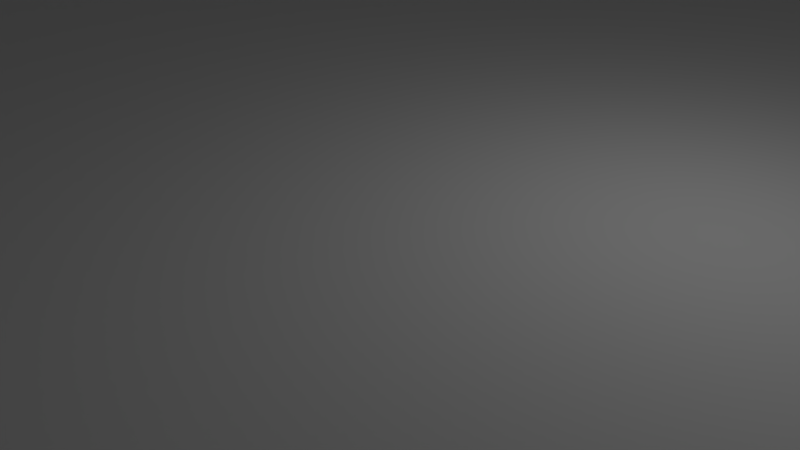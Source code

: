 # Source: odrive_adapter_e.blend  (saved by Blender 2.79.0; exported with 4.5.12 LTS)
import bpy
from mathutils import Matrix  # noqa: F401  (used for matrix-valued properties, if any)

bpy.ops.wm.read_factory_settings(use_empty=True)
scene = bpy.context.scene
scene.name = 'Scene'

# ---- collections
col_collection_1 = bpy.data.collections.new('Collection 1'); scene.collection.children.link(col_collection_1)

# ---- materials (node trees are filled in below, after node groups)
mat_material = bpy.data.materials.new('Material')
mat_material.alpha_threshold = 0.0
mat_material.use_transparent_shadow = False
mat_material.roughness = 0.5
mat_material.line_color = (0.0, 0.0, 0.0, 1.0)

# ---- material node trees

# ---- world
world_world = bpy.data.worlds.new('World'); scene.world = world_world
world_world.color = (0.05088, 0.05088, 0.05088)
world_world.use_sun_shadow = False
world_world.sun_shadow_jitter_overblur = 0.0
world_world.cycles.sampling_method = 'MANUAL'

# ---- cameras
cam_camera = bpy.data.cameras.new('Camera')
cam_camera.clip_end = 100.0
cam_camera.lens = 35.0
cam_camera.sensor_width = 32.0
cam_camera.sensor_height = 18.0
cam_camera.ortho_scale = 7.314
cam_camera.dof.focus_distance = 0.0
cam_camera.dof.aperture_fstop = 128.0

# ---- lights
light_lamp = bpy.data.lights.new('Lamp', 'POINT')
light_lamp.transmission_factor = 0.0
light_lamp.cutoff_distance = 30.0
light_lamp.energy = 100.0
light_lamp.shadow_buffer_clip_start = 1.001
light_lamp.shadow_soft_size = 0.1
light_lamp.shadow_maximum_resolution = 0.006
light_lamp.use_absolute_resolution = True

# ---- meshes
me_cylinder_007 = bpy.data.meshes.new('Cylinder.007')
me_cylinder_007.from_pydata([(0.0, 3.75, -10.0), (0.0, 3.75, 10.0), (0.47, 3.72, -10.0), (0.47, 3.72, 10.0), (0.9326, 3.632, -10.0), (0.9326, 3.632, 10.0), (1.38, 3.487, -10.0), (1.38, 3.487, 10.0), (1.807, 3.286, -10.0), (1.807, 3.286, 10.0), (2.204, 3.034, -10.0), (2.204, 3.034, 10.0), (2.567, 2.734, -10.0), (2.567, 2.734, 10.0), (2.889, 2.39, -10.0), (2.889, 2.39, 10.0), (3.166, 2.009, -10.0), (3.166, 2.009, 10.0), (3.393, 1.597, -10.0), (3.393, 1.597, 10.0), (3.566, 1.159, -10.0), (3.566, 1.159, 10.0), (3.684, 0.7027, -10.0), (3.684, 0.7027, 10.0), (3.743, 0.2355, -10.0), (3.743, 0.2355, 10.0), (3.743, -0.2355, -10.0), (3.743, -0.2355, 10.0), (3.684, -0.7027, -10.0), (3.684, -0.7027, 10.0), (3.566, -1.159, -10.0), (3.566, -1.159, 10.0), (3.393, -1.597, -10.0), (3.393, -1.597, 10.0), (3.166, -2.009, -10.0), (3.166, -2.009, 10.0), (2.889, -2.39, -10.0), (2.889, -2.39, 10.0), (2.567, -2.734, -10.0), (2.567, -2.734, 10.0), (2.204, -3.034, -10.0), (2.204, -3.034, 10.0), (1.807, -3.286, -10.0), (1.807, -3.286, 10.0), (1.38, -3.487, -10.0), (1.38, -3.487, 10.0), (0.9326, -3.632, -10.0), (0.9326, -3.632, 10.0), (0.47, -3.72, -10.0), (0.47, -3.72, 10.0), (-3.01e-06, -3.75, -10.0), (-3.01e-06, -3.75, 10.0), (-0.47, -3.72, -10.0), (-0.47, -3.72, 10.0), (-0.9326, -3.632, -10.0), (-0.9326, -3.632, 10.0), (-1.38, -3.487, -10.0), (-1.38, -3.487, 10.0), (-1.807, -3.286, -10.0), (-1.807, -3.286, 10.0), (-2.204, -3.034, -10.0), (-2.204, -3.034, 10.0), (-2.567, -2.734, -10.0), (-2.567, -2.734, 10.0), (-2.889, -2.39, -10.0), (-2.889, -2.39, 10.0), (-3.166, -2.009, -10.0), (-3.166, -2.009, 10.0), (-3.393, -1.597, -10.0), (-3.393, -1.597, 10.0), (-3.566, -1.159, -10.0), (-3.566, -1.159, 10.0), (-3.684, -0.7027, -10.0), (-3.684, -0.7027, 10.0), (-3.743, -0.2355, -10.0), (-3.743, -0.2355, 10.0), (-3.743, 0.2355, -10.0), (-3.743, 0.2355, 10.0), (-3.684, 0.7027, -10.0), (-3.684, 0.7027, 10.0), (-3.566, 1.159, -10.0), (-3.566, 1.159, 10.0), (-3.393, 1.597, -10.0), (-3.393, 1.597, 10.0), (-3.166, 2.009, -10.0), (-3.166, 2.009, 10.0), (-2.889, 2.39, -10.0), (-2.889, 2.39, 10.0), (-2.567, 2.734, -10.0), (-2.567, 2.734, 10.0), (-2.204, 3.034, -10.0), (-2.204, 3.034, 10.0), (-1.807, 3.286, -10.0), (-1.807, 3.286, 10.0), (-1.38, 3.487, -10.0), (-1.38, 3.487, 10.0), (-0.9326, 3.632, -10.0), (-0.9326, 3.632, 10.0), (-0.47, 3.72, -10.0), (-0.47, 3.72, 10.0)], [], [(0, 1, 3, 2), (2, 3, 5, 4), (4, 5, 7, 6), (6, 7, 9, 8), (8, 9, 11, 10), (10, 11, 13, 12), (12, 13, 15, 14), (14, 15, 17, 16), (16, 17, 19, 18), (18, 19, 21, 20), (20, 21, 23, 22), (22, 23, 25, 24), (24, 25, 27, 26), (26, 27, 29, 28), (28, 29, 31, 30), (30, 31, 33, 32), (32, 33, 35, 34), (34, 35, 37, 36), (36, 37, 39, 38), (38, 39, 41, 40), (40, 41, 43, 42), (42, 43, 45, 44), (44, 45, 47, 46), (46, 47, 49, 48), (48, 49, 51, 50), (50, 51, 53, 52), (52, 53, 55, 54), (54, 55, 57, 56), (56, 57, 59, 58), (58, 59, 61, 60), (60, 61, 63, 62), (62, 63, 65, 64), (64, 65, 67, 66), (66, 67, 69, 68), (68, 69, 71, 70), (70, 71, 73, 72), (72, 73, 75, 74), (74, 75, 77, 76), (76, 77, 79, 78), (78, 79, 81, 80), (80, 81, 83, 82), (82, 83, 85, 84), (84, 85, 87, 86), (86, 87, 89, 88), (88, 89, 91, 90), (90, 91, 93, 92), (92, 93, 95, 94), (94, 95, 97, 96), (3, 1, 99, 97, 95, 93, 91, 89, 87, 85, 83, 81, 79, 77, 75, 73, 71, 69, 67, 65, 63, 61, 59, 57, 55, 53, 51, 49, 47, 45, 43, 41, 39, 37, 35, 33, 31, 29, 27, 25, 23, 21, 19, 17, 15, 13, 11, 9, 7, 5), (96, 97, 99, 98), (98, 99, 1, 0), (0, 2, 4, 6, 8, 10, 12, 14, 16, 18, 20, 22, 24, 26, 28, 30, 32, 34, 36, 38, 40, 42, 44, 46, 48, 50, 52, 54, 56, 58, 60, 62, 64, 66, 68, 70, 72, 74, 76, 78, 80, 82, 84, 86, 88, 90, 92, 94, 96, 98)])
me_cylinder_007.use_remesh_preserve_volume = False
me_cylinder_007.use_remesh_preserve_attributes = False
me_cylinder_007.use_mirror_vertex_groups = False
me_cylinder_007.update()
me_cylinder_006 = bpy.data.meshes.new('Cylinder.006')
me_cylinder_006.from_pydata([(0.0, 3.75, -10.0), (0.0, 3.75, 10.0), (0.47, 3.72, -10.0), (0.47, 3.72, 10.0), (0.9326, 3.632, -10.0), (0.9326, 3.632, 10.0), (1.38, 3.487, -10.0), (1.38, 3.487, 10.0), (1.807, 3.286, -10.0), (1.807, 3.286, 10.0), (2.204, 3.034, -10.0), (2.204, 3.034, 10.0), (2.567, 2.734, -10.0), (2.567, 2.734, 10.0), (2.889, 2.39, -10.0), (2.889, 2.39, 10.0), (3.166, 2.009, -10.0), (3.166, 2.009, 10.0), (3.393, 1.597, -10.0), (3.393, 1.597, 10.0), (3.566, 1.159, -10.0), (3.566, 1.159, 10.0), (3.684, 0.7027, -10.0), (3.684, 0.7027, 10.0), (3.743, 0.2355, -10.0), (3.743, 0.2355, 10.0), (3.743, -0.2355, -10.0), (3.743, -0.2355, 10.0), (3.684, -0.7027, -10.0), (3.684, -0.7027, 10.0), (3.566, -1.159, -10.0), (3.566, -1.159, 10.0), (3.393, -1.597, -10.0), (3.393, -1.597, 10.0), (3.166, -2.009, -10.0), (3.166, -2.009, 10.0), (2.889, -2.39, -10.0), (2.889, -2.39, 10.0), (2.567, -2.734, -10.0), (2.567, -2.734, 10.0), (2.204, -3.034, -10.0), (2.204, -3.034, 10.0), (1.807, -3.286, -10.0), (1.807, -3.286, 10.0), (1.38, -3.487, -10.0), (1.38, -3.487, 10.0), (0.9326, -3.632, -10.0), (0.9326, -3.632, 10.0), (0.47, -3.72, -10.0), (0.47, -3.72, 10.0), (-3.01e-06, -3.75, -10.0), (-3.01e-06, -3.75, 10.0), (-0.47, -3.72, -10.0), (-0.47, -3.72, 10.0), (-0.9326, -3.632, -10.0), (-0.9326, -3.632, 10.0), (-1.38, -3.487, -10.0), (-1.38, -3.487, 10.0), (-1.807, -3.286, -10.0), (-1.807, -3.286, 10.0), (-2.204, -3.034, -10.0), (-2.204, -3.034, 10.0), (-2.567, -2.734, -10.0), (-2.567, -2.734, 10.0), (-2.889, -2.39, -10.0), (-2.889, -2.39, 10.0), (-3.166, -2.009, -10.0), (-3.166, -2.009, 10.0), (-3.393, -1.597, -10.0), (-3.393, -1.597, 10.0), (-3.566, -1.159, -10.0), (-3.566, -1.159, 10.0), (-3.684, -0.7027, -10.0), (-3.684, -0.7027, 10.0), (-3.743, -0.2355, -10.0), (-3.743, -0.2355, 10.0), (-3.743, 0.2355, -10.0), (-3.743, 0.2355, 10.0), (-3.684, 0.7027, -10.0), (-3.684, 0.7027, 10.0), (-3.566, 1.159, -10.0), (-3.566, 1.159, 10.0), (-3.393, 1.597, -10.0), (-3.393, 1.597, 10.0), (-3.166, 2.009, -10.0), (-3.166, 2.009, 10.0), (-2.889, 2.39, -10.0), (-2.889, 2.39, 10.0), (-2.567, 2.734, -10.0), (-2.567, 2.734, 10.0), (-2.204, 3.034, -10.0), (-2.204, 3.034, 10.0), (-1.807, 3.286, -10.0), (-1.807, 3.286, 10.0), (-1.38, 3.487, -10.0), (-1.38, 3.487, 10.0), (-0.9326, 3.632, -10.0), (-0.9326, 3.632, 10.0), (-0.47, 3.72, -10.0), (-0.47, 3.72, 10.0)], [], [(0, 1, 3, 2), (2, 3, 5, 4), (4, 5, 7, 6), (6, 7, 9, 8), (8, 9, 11, 10), (10, 11, 13, 12), (12, 13, 15, 14), (14, 15, 17, 16), (16, 17, 19, 18), (18, 19, 21, 20), (20, 21, 23, 22), (22, 23, 25, 24), (24, 25, 27, 26), (26, 27, 29, 28), (28, 29, 31, 30), (30, 31, 33, 32), (32, 33, 35, 34), (34, 35, 37, 36), (36, 37, 39, 38), (38, 39, 41, 40), (40, 41, 43, 42), (42, 43, 45, 44), (44, 45, 47, 46), (46, 47, 49, 48), (48, 49, 51, 50), (50, 51, 53, 52), (52, 53, 55, 54), (54, 55, 57, 56), (56, 57, 59, 58), (58, 59, 61, 60), (60, 61, 63, 62), (62, 63, 65, 64), (64, 65, 67, 66), (66, 67, 69, 68), (68, 69, 71, 70), (70, 71, 73, 72), (72, 73, 75, 74), (74, 75, 77, 76), (76, 77, 79, 78), (78, 79, 81, 80), (80, 81, 83, 82), (82, 83, 85, 84), (84, 85, 87, 86), (86, 87, 89, 88), (88, 89, 91, 90), (90, 91, 93, 92), (92, 93, 95, 94), (94, 95, 97, 96), (3, 1, 99, 97, 95, 93, 91, 89, 87, 85, 83, 81, 79, 77, 75, 73, 71, 69, 67, 65, 63, 61, 59, 57, 55, 53, 51, 49, 47, 45, 43, 41, 39, 37, 35, 33, 31, 29, 27, 25, 23, 21, 19, 17, 15, 13, 11, 9, 7, 5), (96, 97, 99, 98), (98, 99, 1, 0), (0, 2, 4, 6, 8, 10, 12, 14, 16, 18, 20, 22, 24, 26, 28, 30, 32, 34, 36, 38, 40, 42, 44, 46, 48, 50, 52, 54, 56, 58, 60, 62, 64, 66, 68, 70, 72, 74, 76, 78, 80, 82, 84, 86, 88, 90, 92, 94, 96, 98)])
me_cylinder_006.use_remesh_preserve_volume = False
me_cylinder_006.use_remesh_preserve_attributes = False
me_cylinder_006.use_mirror_vertex_groups = False
me_cylinder_006.update()
me_cylinder_005 = bpy.data.meshes.new('Cylinder.005')
me_cylinder_005.from_pydata([(0.0, 3.75, -10.0), (0.0, 3.75, 10.0), (0.47, 3.72, -10.0), (0.47, 3.72, 10.0), (0.9326, 3.632, -10.0), (0.9326, 3.632, 10.0), (1.38, 3.487, -10.0), (1.38, 3.487, 10.0), (1.807, 3.286, -10.0), (1.807, 3.286, 10.0), (2.204, 3.034, -10.0), (2.204, 3.034, 10.0), (2.567, 2.734, -10.0), (2.567, 2.734, 10.0), (2.889, 2.39, -10.0), (2.889, 2.39, 10.0), (3.166, 2.009, -10.0), (3.166, 2.009, 10.0), (3.393, 1.597, -10.0), (3.393, 1.597, 10.0), (3.566, 1.159, -10.0), (3.566, 1.159, 10.0), (3.684, 0.7027, -10.0), (3.684, 0.7027, 10.0), (3.743, 0.2355, -10.0), (3.743, 0.2355, 10.0), (3.743, -0.2355, -10.0), (3.743, -0.2355, 10.0), (3.684, -0.7027, -10.0), (3.684, -0.7027, 10.0), (3.566, -1.159, -10.0), (3.566, -1.159, 10.0), (3.393, -1.597, -10.0), (3.393, -1.597, 10.0), (3.166, -2.009, -10.0), (3.166, -2.009, 10.0), (2.889, -2.39, -10.0), (2.889, -2.39, 10.0), (2.567, -2.734, -10.0), (2.567, -2.734, 10.0), (2.204, -3.034, -10.0), (2.204, -3.034, 10.0), (1.807, -3.286, -10.0), (1.807, -3.286, 10.0), (1.38, -3.487, -10.0), (1.38, -3.487, 10.0), (0.9326, -3.632, -10.0), (0.9326, -3.632, 10.0), (0.47, -3.72, -10.0), (0.47, -3.72, 10.0), (-3.01e-06, -3.75, -10.0), (-3.01e-06, -3.75, 10.0), (-0.47, -3.72, -10.0), (-0.47, -3.72, 10.0), (-0.9326, -3.632, -10.0), (-0.9326, -3.632, 10.0), (-1.38, -3.487, -10.0), (-1.38, -3.487, 10.0), (-1.807, -3.286, -10.0), (-1.807, -3.286, 10.0), (-2.204, -3.034, -10.0), (-2.204, -3.034, 10.0), (-2.567, -2.734, -10.0), (-2.567, -2.734, 10.0), (-2.889, -2.39, -10.0), (-2.889, -2.39, 10.0), (-3.166, -2.009, -10.0), (-3.166, -2.009, 10.0), (-3.393, -1.597, -10.0), (-3.393, -1.597, 10.0), (-3.566, -1.159, -10.0), (-3.566, -1.159, 10.0), (-3.684, -0.7027, -10.0), (-3.684, -0.7027, 10.0), (-3.743, -0.2355, -10.0), (-3.743, -0.2355, 10.0), (-3.743, 0.2355, -10.0), (-3.743, 0.2355, 10.0), (-3.684, 0.7027, -10.0), (-3.684, 0.7027, 10.0), (-3.566, 1.159, -10.0), (-3.566, 1.159, 10.0), (-3.393, 1.597, -10.0), (-3.393, 1.597, 10.0), (-3.166, 2.009, -10.0), (-3.166, 2.009, 10.0), (-2.889, 2.39, -10.0), (-2.889, 2.39, 10.0), (-2.567, 2.734, -10.0), (-2.567, 2.734, 10.0), (-2.204, 3.034, -10.0), (-2.204, 3.034, 10.0), (-1.807, 3.286, -10.0), (-1.807, 3.286, 10.0), (-1.38, 3.487, -10.0), (-1.38, 3.487, 10.0), (-0.9326, 3.632, -10.0), (-0.9326, 3.632, 10.0), (-0.47, 3.72, -10.0), (-0.47, 3.72, 10.0)], [], [(0, 1, 3, 2), (2, 3, 5, 4), (4, 5, 7, 6), (6, 7, 9, 8), (8, 9, 11, 10), (10, 11, 13, 12), (12, 13, 15, 14), (14, 15, 17, 16), (16, 17, 19, 18), (18, 19, 21, 20), (20, 21, 23, 22), (22, 23, 25, 24), (24, 25, 27, 26), (26, 27, 29, 28), (28, 29, 31, 30), (30, 31, 33, 32), (32, 33, 35, 34), (34, 35, 37, 36), (36, 37, 39, 38), (38, 39, 41, 40), (40, 41, 43, 42), (42, 43, 45, 44), (44, 45, 47, 46), (46, 47, 49, 48), (48, 49, 51, 50), (50, 51, 53, 52), (52, 53, 55, 54), (54, 55, 57, 56), (56, 57, 59, 58), (58, 59, 61, 60), (60, 61, 63, 62), (62, 63, 65, 64), (64, 65, 67, 66), (66, 67, 69, 68), (68, 69, 71, 70), (70, 71, 73, 72), (72, 73, 75, 74), (74, 75, 77, 76), (76, 77, 79, 78), (78, 79, 81, 80), (80, 81, 83, 82), (82, 83, 85, 84), (84, 85, 87, 86), (86, 87, 89, 88), (88, 89, 91, 90), (90, 91, 93, 92), (92, 93, 95, 94), (94, 95, 97, 96), (3, 1, 99, 97, 95, 93, 91, 89, 87, 85, 83, 81, 79, 77, 75, 73, 71, 69, 67, 65, 63, 61, 59, 57, 55, 53, 51, 49, 47, 45, 43, 41, 39, 37, 35, 33, 31, 29, 27, 25, 23, 21, 19, 17, 15, 13, 11, 9, 7, 5), (96, 97, 99, 98), (98, 99, 1, 0), (0, 2, 4, 6, 8, 10, 12, 14, 16, 18, 20, 22, 24, 26, 28, 30, 32, 34, 36, 38, 40, 42, 44, 46, 48, 50, 52, 54, 56, 58, 60, 62, 64, 66, 68, 70, 72, 74, 76, 78, 80, 82, 84, 86, 88, 90, 92, 94, 96, 98)])
me_cylinder_005.use_remesh_preserve_volume = False
me_cylinder_005.use_remesh_preserve_attributes = False
me_cylinder_005.use_mirror_vertex_groups = False
me_cylinder_005.update()
me_cylinder_004 = bpy.data.meshes.new('Cylinder.004')
me_cylinder_004.from_pydata([(0.0, 2.0, -10.0), (0.0, 2.0, 10.0), (0.2507, 1.984, -10.0), (0.2507, 1.984, 10.0), (0.4974, 1.937, -10.0), (0.4974, 1.937, 10.0), (0.7362, 1.86, -10.0), (0.7362, 1.86, 10.0), (0.9635, 1.753, -10.0), (0.9635, 1.753, 10.0), (1.176, 1.618, -10.0), (1.176, 1.618, 10.0), (1.369, 1.458, -10.0), (1.369, 1.458, 10.0), (1.541, 1.275, -10.0), (1.541, 1.275, 10.0), (1.689, 1.072, -10.0), (1.689, 1.072, 10.0), (1.81, 0.8516, -10.0), (1.81, 0.8516, 10.0), (1.902, 0.618, -10.0), (1.902, 0.618, 10.0), (1.965, 0.3748, -10.0), (1.965, 0.3748, 10.0), (1.996, 0.1256, -10.0), (1.996, 0.1256, 10.0), (1.996, -0.1256, -10.0), (1.996, -0.1256, 10.0), (1.965, -0.3748, -10.0), (1.965, -0.3748, 10.0), (1.902, -0.618, -10.0), (1.902, -0.618, 10.0), (1.81, -0.8516, -10.0), (1.81, -0.8516, 10.0), (1.689, -1.072, -10.0), (1.689, -1.072, 10.0), (1.541, -1.275, -10.0), (1.541, -1.275, 10.0), (1.369, -1.458, -10.0), (1.369, -1.458, 10.0), (1.176, -1.618, -10.0), (1.176, -1.618, 10.0), (0.9635, -1.753, -10.0), (0.9635, -1.753, 10.0), (0.7362, -1.86, -10.0), (0.7362, -1.86, 10.0), (0.4974, -1.937, -10.0), (0.4974, -1.937, 10.0), (0.2507, -1.984, -10.0), (0.2507, -1.984, 10.0), (-1.605e-06, -2.0, -10.0), (-1.605e-06, -2.0, 10.0), (-0.2507, -1.984, -10.0), (-0.2507, -1.984, 10.0), (-0.4974, -1.937, -10.0), (-0.4974, -1.937, 10.0), (-0.7363, -1.86, -10.0), (-0.7363, -1.86, 10.0), (-0.9635, -1.753, -10.0), (-0.9635, -1.753, 10.0), (-1.176, -1.618, -10.0), (-1.176, -1.618, 10.0), (-1.369, -1.458, -10.0), (-1.369, -1.458, 10.0), (-1.541, -1.275, -10.0), (-1.541, -1.275, 10.0), (-1.689, -1.072, -10.0), (-1.689, -1.072, 10.0), (-1.81, -0.8516, -10.0), (-1.81, -0.8516, 10.0), (-1.902, -0.618, -10.0), (-1.902, -0.618, 10.0), (-1.965, -0.3748, -10.0), (-1.965, -0.3748, 10.0), (-1.996, -0.1256, -10.0), (-1.996, -0.1256, 10.0), (-1.996, 0.1256, -10.0), (-1.996, 0.1256, 10.0), (-1.965, 0.3748, -10.0), (-1.965, 0.3748, 10.0), (-1.902, 0.618, -10.0), (-1.902, 0.618, 10.0), (-1.81, 0.8516, -10.0), (-1.81, 0.8516, 10.0), (-1.689, 1.072, -10.0), (-1.689, 1.072, 10.0), (-1.541, 1.275, -10.0), (-1.541, 1.275, 10.0), (-1.369, 1.458, -10.0), (-1.369, 1.458, 10.0), (-1.176, 1.618, -10.0), (-1.176, 1.618, 10.0), (-0.9635, 1.753, -10.0), (-0.9635, 1.753, 10.0), (-0.7362, 1.86, -10.0), (-0.7362, 1.86, 10.0), (-0.4974, 1.937, -10.0), (-0.4974, 1.937, 10.0), (-0.2507, 1.984, -10.0), (-0.2507, 1.984, 10.0)], [], [(0, 1, 3, 2), (2, 3, 5, 4), (4, 5, 7, 6), (6, 7, 9, 8), (8, 9, 11, 10), (10, 11, 13, 12), (12, 13, 15, 14), (14, 15, 17, 16), (16, 17, 19, 18), (18, 19, 21, 20), (20, 21, 23, 22), (22, 23, 25, 24), (24, 25, 27, 26), (26, 27, 29, 28), (28, 29, 31, 30), (30, 31, 33, 32), (32, 33, 35, 34), (34, 35, 37, 36), (36, 37, 39, 38), (38, 39, 41, 40), (40, 41, 43, 42), (42, 43, 45, 44), (44, 45, 47, 46), (46, 47, 49, 48), (48, 49, 51, 50), (50, 51, 53, 52), (52, 53, 55, 54), (54, 55, 57, 56), (56, 57, 59, 58), (58, 59, 61, 60), (60, 61, 63, 62), (62, 63, 65, 64), (64, 65, 67, 66), (66, 67, 69, 68), (68, 69, 71, 70), (70, 71, 73, 72), (72, 73, 75, 74), (74, 75, 77, 76), (76, 77, 79, 78), (78, 79, 81, 80), (80, 81, 83, 82), (82, 83, 85, 84), (84, 85, 87, 86), (86, 87, 89, 88), (88, 89, 91, 90), (90, 91, 93, 92), (92, 93, 95, 94), (94, 95, 97, 96), (3, 1, 99, 97, 95, 93, 91, 89, 87, 85, 83, 81, 79, 77, 75, 73, 71, 69, 67, 65, 63, 61, 59, 57, 55, 53, 51, 49, 47, 45, 43, 41, 39, 37, 35, 33, 31, 29, 27, 25, 23, 21, 19, 17, 15, 13, 11, 9, 7, 5), (96, 97, 99, 98), (98, 99, 1, 0), (0, 2, 4, 6, 8, 10, 12, 14, 16, 18, 20, 22, 24, 26, 28, 30, 32, 34, 36, 38, 40, 42, 44, 46, 48, 50, 52, 54, 56, 58, 60, 62, 64, 66, 68, 70, 72, 74, 76, 78, 80, 82, 84, 86, 88, 90, 92, 94, 96, 98)])
me_cylinder_004.use_remesh_preserve_volume = False
me_cylinder_004.use_remesh_preserve_attributes = False
me_cylinder_004.use_mirror_vertex_groups = False
me_cylinder_004.update()
me_cylinder_003 = bpy.data.meshes.new('Cylinder.003')
me_cylinder_003.from_pydata([(0.0, 2.0, -10.0), (0.0, 2.0, 10.0), (0.2507, 1.984, -10.0), (0.2507, 1.984, 10.0), (0.4974, 1.937, -10.0), (0.4974, 1.937, 10.0), (0.7362, 1.86, -10.0), (0.7362, 1.86, 10.0), (0.9635, 1.753, -10.0), (0.9635, 1.753, 10.0), (1.176, 1.618, -10.0), (1.176, 1.618, 10.0), (1.369, 1.458, -10.0), (1.369, 1.458, 10.0), (1.541, 1.275, -10.0), (1.541, 1.275, 10.0), (1.689, 1.072, -10.0), (1.689, 1.072, 10.0), (1.81, 0.8516, -10.0), (1.81, 0.8516, 10.0), (1.902, 0.618, -10.0), (1.902, 0.618, 10.0), (1.965, 0.3748, -10.0), (1.965, 0.3748, 10.0), (1.996, 0.1256, -10.0), (1.996, 0.1256, 10.0), (1.996, -0.1256, -10.0), (1.996, -0.1256, 10.0), (1.965, -0.3748, -10.0), (1.965, -0.3748, 10.0), (1.902, -0.618, -10.0), (1.902, -0.618, 10.0), (1.81, -0.8516, -10.0), (1.81, -0.8516, 10.0), (1.689, -1.072, -10.0), (1.689, -1.072, 10.0), (1.541, -1.275, -10.0), (1.541, -1.275, 10.0), (1.369, -1.458, -10.0), (1.369, -1.458, 10.0), (1.176, -1.618, -10.0), (1.176, -1.618, 10.0), (0.9635, -1.753, -10.0), (0.9635, -1.753, 10.0), (0.7362, -1.86, -10.0), (0.7362, -1.86, 10.0), (0.4974, -1.937, -10.0), (0.4974, -1.937, 10.0), (0.2507, -1.984, -10.0), (0.2507, -1.984, 10.0), (-1.605e-06, -2.0, -10.0), (-1.605e-06, -2.0, 10.0), (-0.2507, -1.984, -10.0), (-0.2507, -1.984, 10.0), (-0.4974, -1.937, -10.0), (-0.4974, -1.937, 10.0), (-0.7363, -1.86, -10.0), (-0.7363, -1.86, 10.0), (-0.9635, -1.753, -10.0), (-0.9635, -1.753, 10.0), (-1.176, -1.618, -10.0), (-1.176, -1.618, 10.0), (-1.369, -1.458, -10.0), (-1.369, -1.458, 10.0), (-1.541, -1.275, -10.0), (-1.541, -1.275, 10.0), (-1.689, -1.072, -10.0), (-1.689, -1.072, 10.0), (-1.81, -0.8516, -10.0), (-1.81, -0.8516, 10.0), (-1.902, -0.618, -10.0), (-1.902, -0.618, 10.0), (-1.965, -0.3748, -10.0), (-1.965, -0.3748, 10.0), (-1.996, -0.1256, -10.0), (-1.996, -0.1256, 10.0), (-1.996, 0.1256, -10.0), (-1.996, 0.1256, 10.0), (-1.965, 0.3748, -10.0), (-1.965, 0.3748, 10.0), (-1.902, 0.618, -10.0), (-1.902, 0.618, 10.0), (-1.81, 0.8516, -10.0), (-1.81, 0.8516, 10.0), (-1.689, 1.072, -10.0), (-1.689, 1.072, 10.0), (-1.541, 1.275, -10.0), (-1.541, 1.275, 10.0), (-1.369, 1.458, -10.0), (-1.369, 1.458, 10.0), (-1.176, 1.618, -10.0), (-1.176, 1.618, 10.0), (-0.9635, 1.753, -10.0), (-0.9635, 1.753, 10.0), (-0.7362, 1.86, -10.0), (-0.7362, 1.86, 10.0), (-0.4974, 1.937, -10.0), (-0.4974, 1.937, 10.0), (-0.2507, 1.984, -10.0), (-0.2507, 1.984, 10.0)], [], [(0, 1, 3, 2), (2, 3, 5, 4), (4, 5, 7, 6), (6, 7, 9, 8), (8, 9, 11, 10), (10, 11, 13, 12), (12, 13, 15, 14), (14, 15, 17, 16), (16, 17, 19, 18), (18, 19, 21, 20), (20, 21, 23, 22), (22, 23, 25, 24), (24, 25, 27, 26), (26, 27, 29, 28), (28, 29, 31, 30), (30, 31, 33, 32), (32, 33, 35, 34), (34, 35, 37, 36), (36, 37, 39, 38), (38, 39, 41, 40), (40, 41, 43, 42), (42, 43, 45, 44), (44, 45, 47, 46), (46, 47, 49, 48), (48, 49, 51, 50), (50, 51, 53, 52), (52, 53, 55, 54), (54, 55, 57, 56), (56, 57, 59, 58), (58, 59, 61, 60), (60, 61, 63, 62), (62, 63, 65, 64), (64, 65, 67, 66), (66, 67, 69, 68), (68, 69, 71, 70), (70, 71, 73, 72), (72, 73, 75, 74), (74, 75, 77, 76), (76, 77, 79, 78), (78, 79, 81, 80), (80, 81, 83, 82), (82, 83, 85, 84), (84, 85, 87, 86), (86, 87, 89, 88), (88, 89, 91, 90), (90, 91, 93, 92), (92, 93, 95, 94), (94, 95, 97, 96), (3, 1, 99, 97, 95, 93, 91, 89, 87, 85, 83, 81, 79, 77, 75, 73, 71, 69, 67, 65, 63, 61, 59, 57, 55, 53, 51, 49, 47, 45, 43, 41, 39, 37, 35, 33, 31, 29, 27, 25, 23, 21, 19, 17, 15, 13, 11, 9, 7, 5), (96, 97, 99, 98), (98, 99, 1, 0), (0, 2, 4, 6, 8, 10, 12, 14, 16, 18, 20, 22, 24, 26, 28, 30, 32, 34, 36, 38, 40, 42, 44, 46, 48, 50, 52, 54, 56, 58, 60, 62, 64, 66, 68, 70, 72, 74, 76, 78, 80, 82, 84, 86, 88, 90, 92, 94, 96, 98)])
me_cylinder_003.use_remesh_preserve_volume = False
me_cylinder_003.use_remesh_preserve_attributes = False
me_cylinder_003.use_mirror_vertex_groups = False
me_cylinder_003.update()
me_cylinder_002 = bpy.data.meshes.new('Cylinder.002')
me_cylinder_002.from_pydata([(0.0, 2.0, -10.0), (0.0, 2.0, 10.0), (0.2507, 1.984, -10.0), (0.2507, 1.984, 10.0), (0.4974, 1.937, -10.0), (0.4974, 1.937, 10.0), (0.7362, 1.86, -10.0), (0.7362, 1.86, 10.0), (0.9635, 1.753, -10.0), (0.9635, 1.753, 10.0), (1.176, 1.618, -10.0), (1.176, 1.618, 10.0), (1.369, 1.458, -10.0), (1.369, 1.458, 10.0), (1.541, 1.275, -10.0), (1.541, 1.275, 10.0), (1.689, 1.072, -10.0), (1.689, 1.072, 10.0), (1.81, 0.8516, -10.0), (1.81, 0.8516, 10.0), (1.902, 0.618, -10.0), (1.902, 0.618, 10.0), (1.965, 0.3748, -10.0), (1.965, 0.3748, 10.0), (1.996, 0.1256, -10.0), (1.996, 0.1256, 10.0), (1.996, -0.1256, -10.0), (1.996, -0.1256, 10.0), (1.965, -0.3748, -10.0), (1.965, -0.3748, 10.0), (1.902, -0.618, -10.0), (1.902, -0.618, 10.0), (1.81, -0.8516, -10.0), (1.81, -0.8516, 10.0), (1.689, -1.072, -10.0), (1.689, -1.072, 10.0), (1.541, -1.275, -10.0), (1.541, -1.275, 10.0), (1.369, -1.458, -10.0), (1.369, -1.458, 10.0), (1.176, -1.618, -10.0), (1.176, -1.618, 10.0), (0.9635, -1.753, -10.0), (0.9635, -1.753, 10.0), (0.7362, -1.86, -10.0), (0.7362, -1.86, 10.0), (0.4974, -1.937, -10.0), (0.4974, -1.937, 10.0), (0.2507, -1.984, -10.0), (0.2507, -1.984, 10.0), (-1.605e-06, -2.0, -10.0), (-1.605e-06, -2.0, 10.0), (-0.2507, -1.984, -10.0), (-0.2507, -1.984, 10.0), (-0.4974, -1.937, -10.0), (-0.4974, -1.937, 10.0), (-0.7363, -1.86, -10.0), (-0.7363, -1.86, 10.0), (-0.9635, -1.753, -10.0), (-0.9635, -1.753, 10.0), (-1.176, -1.618, -10.0), (-1.176, -1.618, 10.0), (-1.369, -1.458, -10.0), (-1.369, -1.458, 10.0), (-1.541, -1.275, -10.0), (-1.541, -1.275, 10.0), (-1.689, -1.072, -10.0), (-1.689, -1.072, 10.0), (-1.81, -0.8516, -10.0), (-1.81, -0.8516, 10.0), (-1.902, -0.618, -10.0), (-1.902, -0.618, 10.0), (-1.965, -0.3748, -10.0), (-1.965, -0.3748, 10.0), (-1.996, -0.1256, -10.0), (-1.996, -0.1256, 10.0), (-1.996, 0.1256, -10.0), (-1.996, 0.1256, 10.0), (-1.965, 0.3748, -10.0), (-1.965, 0.3748, 10.0), (-1.902, 0.618, -10.0), (-1.902, 0.618, 10.0), (-1.81, 0.8516, -10.0), (-1.81, 0.8516, 10.0), (-1.689, 1.072, -10.0), (-1.689, 1.072, 10.0), (-1.541, 1.275, -10.0), (-1.541, 1.275, 10.0), (-1.369, 1.458, -10.0), (-1.369, 1.458, 10.0), (-1.176, 1.618, -10.0), (-1.176, 1.618, 10.0), (-0.9635, 1.753, -10.0), (-0.9635, 1.753, 10.0), (-0.7362, 1.86, -10.0), (-0.7362, 1.86, 10.0), (-0.4974, 1.937, -10.0), (-0.4974, 1.937, 10.0), (-0.2507, 1.984, -10.0), (-0.2507, 1.984, 10.0)], [], [(0, 1, 3, 2), (2, 3, 5, 4), (4, 5, 7, 6), (6, 7, 9, 8), (8, 9, 11, 10), (10, 11, 13, 12), (12, 13, 15, 14), (14, 15, 17, 16), (16, 17, 19, 18), (18, 19, 21, 20), (20, 21, 23, 22), (22, 23, 25, 24), (24, 25, 27, 26), (26, 27, 29, 28), (28, 29, 31, 30), (30, 31, 33, 32), (32, 33, 35, 34), (34, 35, 37, 36), (36, 37, 39, 38), (38, 39, 41, 40), (40, 41, 43, 42), (42, 43, 45, 44), (44, 45, 47, 46), (46, 47, 49, 48), (48, 49, 51, 50), (50, 51, 53, 52), (52, 53, 55, 54), (54, 55, 57, 56), (56, 57, 59, 58), (58, 59, 61, 60), (60, 61, 63, 62), (62, 63, 65, 64), (64, 65, 67, 66), (66, 67, 69, 68), (68, 69, 71, 70), (70, 71, 73, 72), (72, 73, 75, 74), (74, 75, 77, 76), (76, 77, 79, 78), (78, 79, 81, 80), (80, 81, 83, 82), (82, 83, 85, 84), (84, 85, 87, 86), (86, 87, 89, 88), (88, 89, 91, 90), (90, 91, 93, 92), (92, 93, 95, 94), (94, 95, 97, 96), (3, 1, 99, 97, 95, 93, 91, 89, 87, 85, 83, 81, 79, 77, 75, 73, 71, 69, 67, 65, 63, 61, 59, 57, 55, 53, 51, 49, 47, 45, 43, 41, 39, 37, 35, 33, 31, 29, 27, 25, 23, 21, 19, 17, 15, 13, 11, 9, 7, 5), (96, 97, 99, 98), (98, 99, 1, 0), (0, 2, 4, 6, 8, 10, 12, 14, 16, 18, 20, 22, 24, 26, 28, 30, 32, 34, 36, 38, 40, 42, 44, 46, 48, 50, 52, 54, 56, 58, 60, 62, 64, 66, 68, 70, 72, 74, 76, 78, 80, 82, 84, 86, 88, 90, 92, 94, 96, 98)])
me_cylinder_002.use_remesh_preserve_volume = False
me_cylinder_002.use_remesh_preserve_attributes = False
me_cylinder_002.use_mirror_vertex_groups = False
me_cylinder_002.update()
me_cylinder_001 = bpy.data.meshes.new('Cylinder.001')
me_cylinder_001.from_pydata([(0.0, 3.75, -10.0), (0.0, 3.75, 10.0), (0.47, 3.72, -10.0), (0.47, 3.72, 10.0), (0.9326, 3.632, -10.0), (0.9326, 3.632, 10.0), (1.38, 3.487, -10.0), (1.38, 3.487, 10.0), (1.807, 3.286, -10.0), (1.807, 3.286, 10.0), (2.204, 3.034, -10.0), (2.204, 3.034, 10.0), (2.567, 2.734, -10.0), (2.567, 2.734, 10.0), (2.889, 2.39, -10.0), (2.889, 2.39, 10.0), (3.166, 2.009, -10.0), (3.166, 2.009, 10.0), (3.393, 1.597, -10.0), (3.393, 1.597, 10.0), (3.566, 1.159, -10.0), (3.566, 1.159, 10.0), (3.684, 0.7027, -10.0), (3.684, 0.7027, 10.0), (3.743, 0.2355, -10.0), (3.743, 0.2355, 10.0), (3.743, -0.2355, -10.0), (3.743, -0.2355, 10.0), (3.684, -0.7027, -10.0), (3.684, -0.7027, 10.0), (3.566, -1.159, -10.0), (3.566, -1.159, 10.0), (3.393, -1.597, -10.0), (3.393, -1.597, 10.0), (3.166, -2.009, -10.0), (3.166, -2.009, 10.0), (2.889, -2.39, -10.0), (2.889, -2.39, 10.0), (2.567, -2.734, -10.0), (2.567, -2.734, 10.0), (2.204, -3.034, -10.0), (2.204, -3.034, 10.0), (1.807, -3.286, -10.0), (1.807, -3.286, 10.0), (1.38, -3.487, -10.0), (1.38, -3.487, 10.0), (0.9326, -3.632, -10.0), (0.9326, -3.632, 10.0), (0.47, -3.72, -10.0), (0.47, -3.72, 10.0), (-3.01e-06, -3.75, -10.0), (-3.01e-06, -3.75, 10.0), (-0.47, -3.72, -10.0), (-0.47, -3.72, 10.0), (-0.9326, -3.632, -10.0), (-0.9326, -3.632, 10.0), (-1.38, -3.487, -10.0), (-1.38, -3.487, 10.0), (-1.807, -3.286, -10.0), (-1.807, -3.286, 10.0), (-2.204, -3.034, -10.0), (-2.204, -3.034, 10.0), (-2.567, -2.734, -10.0), (-2.567, -2.734, 10.0), (-2.889, -2.39, -10.0), (-2.889, -2.39, 10.0), (-3.166, -2.009, -10.0), (-3.166, -2.009, 10.0), (-3.393, -1.597, -10.0), (-3.393, -1.597, 10.0), (-3.566, -1.159, -10.0), (-3.566, -1.159, 10.0), (-3.684, -0.7027, -10.0), (-3.684, -0.7027, 10.0), (-3.743, -0.2355, -10.0), (-3.743, -0.2355, 10.0), (-3.743, 0.2355, -10.0), (-3.743, 0.2355, 10.0), (-3.684, 0.7027, -10.0), (-3.684, 0.7027, 10.0), (-3.566, 1.159, -10.0), (-3.566, 1.159, 10.0), (-3.393, 1.597, -10.0), (-3.393, 1.597, 10.0), (-3.166, 2.009, -10.0), (-3.166, 2.009, 10.0), (-2.889, 2.39, -10.0), (-2.889, 2.39, 10.0), (-2.567, 2.734, -10.0), (-2.567, 2.734, 10.0), (-2.204, 3.034, -10.0), (-2.204, 3.034, 10.0), (-1.807, 3.286, -10.0), (-1.807, 3.286, 10.0), (-1.38, 3.487, -10.0), (-1.38, 3.487, 10.0), (-0.9326, 3.632, -10.0), (-0.9326, 3.632, 10.0), (-0.47, 3.72, -10.0), (-0.47, 3.72, 10.0)], [], [(0, 1, 3, 2), (2, 3, 5, 4), (4, 5, 7, 6), (6, 7, 9, 8), (8, 9, 11, 10), (10, 11, 13, 12), (12, 13, 15, 14), (14, 15, 17, 16), (16, 17, 19, 18), (18, 19, 21, 20), (20, 21, 23, 22), (22, 23, 25, 24), (24, 25, 27, 26), (26, 27, 29, 28), (28, 29, 31, 30), (30, 31, 33, 32), (32, 33, 35, 34), (34, 35, 37, 36), (36, 37, 39, 38), (38, 39, 41, 40), (40, 41, 43, 42), (42, 43, 45, 44), (44, 45, 47, 46), (46, 47, 49, 48), (48, 49, 51, 50), (50, 51, 53, 52), (52, 53, 55, 54), (54, 55, 57, 56), (56, 57, 59, 58), (58, 59, 61, 60), (60, 61, 63, 62), (62, 63, 65, 64), (64, 65, 67, 66), (66, 67, 69, 68), (68, 69, 71, 70), (70, 71, 73, 72), (72, 73, 75, 74), (74, 75, 77, 76), (76, 77, 79, 78), (78, 79, 81, 80), (80, 81, 83, 82), (82, 83, 85, 84), (84, 85, 87, 86), (86, 87, 89, 88), (88, 89, 91, 90), (90, 91, 93, 92), (92, 93, 95, 94), (94, 95, 97, 96), (3, 1, 99, 97, 95, 93, 91, 89, 87, 85, 83, 81, 79, 77, 75, 73, 71, 69, 67, 65, 63, 61, 59, 57, 55, 53, 51, 49, 47, 45, 43, 41, 39, 37, 35, 33, 31, 29, 27, 25, 23, 21, 19, 17, 15, 13, 11, 9, 7, 5), (96, 97, 99, 98), (98, 99, 1, 0), (0, 2, 4, 6, 8, 10, 12, 14, 16, 18, 20, 22, 24, 26, 28, 30, 32, 34, 36, 38, 40, 42, 44, 46, 48, 50, 52, 54, 56, 58, 60, 62, 64, 66, 68, 70, 72, 74, 76, 78, 80, 82, 84, 86, 88, 90, 92, 94, 96, 98)])
me_cylinder_001.use_remesh_preserve_volume = False
me_cylinder_001.use_remesh_preserve_attributes = False
me_cylinder_001.use_mirror_vertex_groups = False
me_cylinder_001.update()
me_cylinder = bpy.data.meshes.new('Cylinder')
me_cylinder.from_pydata([(0.0, 2.0, -10.0), (0.0, 2.0, 10.0), (0.2507, 1.984, -10.0), (0.2507, 1.984, 10.0), (0.4974, 1.937, -10.0), (0.4974, 1.937, 10.0), (0.7362, 1.86, -10.0), (0.7362, 1.86, 10.0), (0.9635, 1.753, -10.0), (0.9635, 1.753, 10.0), (1.176, 1.618, -10.0), (1.176, 1.618, 10.0), (1.369, 1.458, -10.0), (1.369, 1.458, 10.0), (1.541, 1.275, -10.0), (1.541, 1.275, 10.0), (1.689, 1.072, -10.0), (1.689, 1.072, 10.0), (1.81, 0.8516, -10.0), (1.81, 0.8516, 10.0), (1.902, 0.618, -10.0), (1.902, 0.618, 10.0), (1.965, 0.3748, -10.0), (1.965, 0.3748, 10.0), (1.996, 0.1256, -10.0), (1.996, 0.1256, 10.0), (1.996, -0.1256, -10.0), (1.996, -0.1256, 10.0), (1.965, -0.3748, -10.0), (1.965, -0.3748, 10.0), (1.902, -0.618, -10.0), (1.902, -0.618, 10.0), (1.81, -0.8516, -10.0), (1.81, -0.8516, 10.0), (1.689, -1.072, -10.0), (1.689, -1.072, 10.0), (1.541, -1.275, -10.0), (1.541, -1.275, 10.0), (1.369, -1.458, -10.0), (1.369, -1.458, 10.0), (1.176, -1.618, -10.0), (1.176, -1.618, 10.0), (0.9635, -1.753, -10.0), (0.9635, -1.753, 10.0), (0.7362, -1.86, -10.0), (0.7362, -1.86, 10.0), (0.4974, -1.937, -10.0), (0.4974, -1.937, 10.0), (0.2507, -1.984, -10.0), (0.2507, -1.984, 10.0), (-1.605e-06, -2.0, -10.0), (-1.605e-06, -2.0, 10.0), (-0.2507, -1.984, -10.0), (-0.2507, -1.984, 10.0), (-0.4974, -1.937, -10.0), (-0.4974, -1.937, 10.0), (-0.7363, -1.86, -10.0), (-0.7363, -1.86, 10.0), (-0.9635, -1.753, -10.0), (-0.9635, -1.753, 10.0), (-1.176, -1.618, -10.0), (-1.176, -1.618, 10.0), (-1.369, -1.458, -10.0), (-1.369, -1.458, 10.0), (-1.541, -1.275, -10.0), (-1.541, -1.275, 10.0), (-1.689, -1.072, -10.0), (-1.689, -1.072, 10.0), (-1.81, -0.8516, -10.0), (-1.81, -0.8516, 10.0), (-1.902, -0.618, -10.0), (-1.902, -0.618, 10.0), (-1.965, -0.3748, -10.0), (-1.965, -0.3748, 10.0), (-1.996, -0.1256, -10.0), (-1.996, -0.1256, 10.0), (-1.996, 0.1256, -10.0), (-1.996, 0.1256, 10.0), (-1.965, 0.3748, -10.0), (-1.965, 0.3748, 10.0), (-1.902, 0.618, -10.0), (-1.902, 0.618, 10.0), (-1.81, 0.8516, -10.0), (-1.81, 0.8516, 10.0), (-1.689, 1.072, -10.0), (-1.689, 1.072, 10.0), (-1.541, 1.275, -10.0), (-1.541, 1.275, 10.0), (-1.369, 1.458, -10.0), (-1.369, 1.458, 10.0), (-1.176, 1.618, -10.0), (-1.176, 1.618, 10.0), (-0.9635, 1.753, -10.0), (-0.9635, 1.753, 10.0), (-0.7362, 1.86, -10.0), (-0.7362, 1.86, 10.0), (-0.4974, 1.937, -10.0), (-0.4974, 1.937, 10.0), (-0.2507, 1.984, -10.0), (-0.2507, 1.984, 10.0)], [], [(0, 1, 3, 2), (2, 3, 5, 4), (4, 5, 7, 6), (6, 7, 9, 8), (8, 9, 11, 10), (10, 11, 13, 12), (12, 13, 15, 14), (14, 15, 17, 16), (16, 17, 19, 18), (18, 19, 21, 20), (20, 21, 23, 22), (22, 23, 25, 24), (24, 25, 27, 26), (26, 27, 29, 28), (28, 29, 31, 30), (30, 31, 33, 32), (32, 33, 35, 34), (34, 35, 37, 36), (36, 37, 39, 38), (38, 39, 41, 40), (40, 41, 43, 42), (42, 43, 45, 44), (44, 45, 47, 46), (46, 47, 49, 48), (48, 49, 51, 50), (50, 51, 53, 52), (52, 53, 55, 54), (54, 55, 57, 56), (56, 57, 59, 58), (58, 59, 61, 60), (60, 61, 63, 62), (62, 63, 65, 64), (64, 65, 67, 66), (66, 67, 69, 68), (68, 69, 71, 70), (70, 71, 73, 72), (72, 73, 75, 74), (74, 75, 77, 76), (76, 77, 79, 78), (78, 79, 81, 80), (80, 81, 83, 82), (82, 83, 85, 84), (84, 85, 87, 86), (86, 87, 89, 88), (88, 89, 91, 90), (90, 91, 93, 92), (92, 93, 95, 94), (94, 95, 97, 96), (3, 1, 99, 97, 95, 93, 91, 89, 87, 85, 83, 81, 79, 77, 75, 73, 71, 69, 67, 65, 63, 61, 59, 57, 55, 53, 51, 49, 47, 45, 43, 41, 39, 37, 35, 33, 31, 29, 27, 25, 23, 21, 19, 17, 15, 13, 11, 9, 7, 5), (96, 97, 99, 98), (98, 99, 1, 0), (0, 2, 4, 6, 8, 10, 12, 14, 16, 18, 20, 22, 24, 26, 28, 30, 32, 34, 36, 38, 40, 42, 44, 46, 48, 50, 52, 54, 56, 58, 60, 62, 64, 66, 68, 70, 72, 74, 76, 78, 80, 82, 84, 86, 88, 90, 92, 94, 96, 98)])
me_cylinder.use_remesh_preserve_volume = False
me_cylinder.use_remesh_preserve_attributes = False
me_cylinder.use_mirror_vertex_groups = False
me_cylinder.update()
me_cube = bpy.data.meshes.new('Cube')
me_cube.from_pydata([(1.0, 1.0, 1.0), (1.0, -1.0, 1.0), (-1.0, -1.0, 1.0), (-1.0, 1.0, 1.0), (1.0, -0.5497, 0.4242), (1.0, -1.0, 0.4242), (-1.0, -0.5497, 0.4242), (-1.0, -1.0, 0.4242), (1.0, -0.5497, -1.0), (-1.0, -0.5497, -1.0), (-1.0, -0.404, -0.4325), (1.0, -0.404, -0.4325), (-1.0, 0.404, -0.4325), (1.0, 0.404, -0.4325), (-1.0, -0.404, 1.0), (-1.0, 0.404, 1.0), (1.0, 0.404, 1.0), (1.0, -0.404, 1.0), (1.0, 1.0, 0.4242), (-1.0, 0.5497, -1.0), (1.0, 0.5497, 0.4242), (-1.0, 0.5497, 0.4242), (1.0, 0.5497, -1.0), (-1.0, 1.0, 0.4242)], [], [(0, 3, 15, 16), (0, 18, 23, 3), (4, 6, 9, 8), (7, 5, 1, 2), (9, 6, 7, 2, 14, 10, 12, 15, 3, 23, 21, 19), (6, 4, 5, 7), (12, 13, 16, 15), (17, 14, 2, 1), (10, 11, 13, 12), (11, 10, 14, 17), (19, 22, 8, 9), (22, 20, 18, 0, 16, 13, 11, 17, 1, 5, 4, 8), (21, 20, 22, 19), (20, 21, 23, 18)])
me_cube.materials.append(mat_material)
me_cube.use_remesh_preserve_volume = False
me_cube.use_remesh_preserve_attributes = False
me_cube.use_mirror_vertex_groups = False
me_cube.update()

# ---- objects
ob_cc4 = bpy.data.objects.new('cc4', me_cylinder_007)
ob_cc3 = bpy.data.objects.new('cc3', me_cylinder_006)
ob_cc2 = bpy.data.objects.new('cc2', me_cylinder_005)
ob_c2 = bpy.data.objects.new('c2', me_cylinder_004)
ob_c4 = bpy.data.objects.new('c4', me_cylinder_003)
ob_c3 = bpy.data.objects.new('c3', me_cylinder_002)
ob_cc1 = bpy.data.objects.new('cc1', me_cylinder_001)
ob_c1 = bpy.data.objects.new('c1', me_cylinder)
ob_cube = bpy.data.objects.new('Cube', me_cube)
ob_lamp = bpy.data.objects.new('Lamp', light_lamp)
ob_camera = bpy.data.objects.new('Camera', cam_camera)

# ---- transforms, parenting, visibility, modifiers, constraints
ob_cc4.location = (23.0, -21.5, -42.26)
ob_cc4.scale = (1.0, 1.0, 0.3)
ob_cc4.lineart.crease_threshold = 0.0
ob_cc3.location = (-23.0, -21.5, -42.26)
ob_cc3.scale = (1.0, 1.0, 0.3)
ob_cc3.lineart.crease_threshold = 0.0
ob_cc2.location = (-23.0, 21.5, -42.26)
ob_cc2.scale = (1.0, 1.0, 0.3)
ob_cc2.lineart.crease_threshold = 0.0
ob_c2.location = (-23.0, 21.5, -0.7428)
ob_c2.lineart.crease_threshold = 0.0
ob_c4.location = (23.0, -21.5, -0.7428)
ob_c4.lineart.crease_threshold = 0.0
ob_c3.location = (-23.0, -21.5, -0.7428)
ob_c3.lineart.crease_threshold = 0.0
ob_cc1.location = (23.0, 21.5, -42.26)
ob_cc1.scale = (1.0, 1.0, 0.3)
ob_cc1.lineart.crease_threshold = 0.0
ob_c1.location = (23.0, 21.5, -0.7428)
ob_c1.lineart.crease_threshold = 0.0
ob_cube.location = (0.0, 0.0, 8.572)
ob_cube.scale = (34.0, 75.5, 16.5)
ob_cube.lock_rotations_4d = False
ob_cube.empty_display_type = 'ARROWS'
ob_cube.lineart.crease_threshold = 0.0
ob_lamp.location = (4.076, 1.005, 5.904)
ob_lamp.rotation_euler = (0.6503, 0.05522, 1.866)
ob_lamp.lock_rotations_4d = False
ob_lamp.empty_display_type = 'ARROWS'
ob_lamp.color = (0.0, 0.0, 0.0, 0.0)
ob_lamp.lineart.crease_threshold = 0.0
ob_camera.location = (7.481, -6.508, 5.344)
ob_camera.rotation_euler = (1.109, 0.0, 0.8149)
ob_camera.lock_rotations_4d = False
ob_camera.empty_display_type = 'ARROWS'
ob_camera.color = (0.0, 0.0, 0.0, 0.0)
ob_camera.display_type = 'WIRE'
ob_camera.lineart.crease_threshold = 0.0

# ---- collection membership
col_collection_1.objects.link(ob_cc4)
col_collection_1.objects.link(ob_cc3)
col_collection_1.objects.link(ob_cc2)
col_collection_1.objects.link(ob_c2)
col_collection_1.objects.link(ob_c4)
col_collection_1.objects.link(ob_c3)
col_collection_1.objects.link(ob_cc1)
col_collection_1.objects.link(ob_c1)
col_collection_1.objects.link(ob_cube)
col_collection_1.objects.link(ob_lamp)
col_collection_1.objects.link(ob_camera)

# ---- scene / render settings (as saved in the file)
scene.camera = ob_camera
scene.frame_start = 1; scene.frame_end = 250; scene.frame_set(1)
scene.render.engine = 'BLENDER_EEVEE_NEXT'
scene.render.resolution_percentage = 50
scene.render.dither_intensity = 0.0
scene.cycles.use_denoising = False
scene.cycles.samples = 128
scene.cycles.sampling_pattern = 'TABULATED_SOBOL'
scene.cycles.use_adaptive_sampling = False
scene.cycles.use_light_tree = False
scene.cycles.blur_glossy = 0.0
scene.cycles.sample_clamp_indirect = 0.0
scene.view_settings.view_transform = 'Standard'
bpy.context.view_layer.update()
